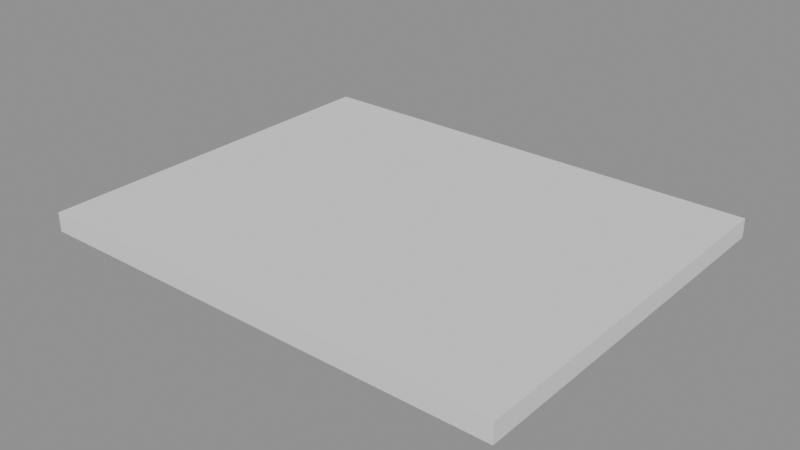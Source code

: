 # Source: p0051.blend  (saved by Blender 4.5.90; exported with 4.5.12 LTS)
import bpy
from mathutils import Matrix  # noqa: F401  (used for matrix-valued properties, if any)

bpy.ops.wm.read_factory_settings(use_empty=True)
scene = bpy.context.scene
scene.name = 'Scene'

# ---- collections
col_asset_p0051 = bpy.data.collections.new('Asset_p0051'); scene.collection.children.link(col_asset_p0051)

# ---- meshes
me_cube = bpy.data.meshes.new('Cube')
me_cube.from_pydata([(-2.5, -2.0, -0.1), (-2.5, -2.0, 0.1), (-2.5, 2.0, -0.1), (-2.5, 2.0, 0.1), (2.5, -2.0, -0.1), (2.5, -2.0, 0.1), (2.5, 2.0, -0.1), (2.5, 2.0, 0.1)], [], [(0, 1, 3, 2), (2, 3, 7, 6), (6, 7, 5, 4), (4, 5, 1, 0), (2, 6, 4, 0), (7, 3, 1, 5)])
_uv = me_cube.uv_layers.new(name='UVMap')
_uv.uv.foreach_set('vector', [0.375, 0.0, 0.625, 0.0, 0.625, 0.25, 0.375, 0.25, 0.375, 0.25, 0.625, 0.25, 0.625, 0.5, 0.375, 0.5, 0.375, 0.5, 0.625, 0.5, 0.625, 0.75, 0.375, 0.75, 0.375, 0.75, 0.625, 0.75, 0.625, 1.0, 0.375, 1.0, 0.125, 0.5, 0.375, 0.5, 0.375, 0.75, 0.125, 0.75, 0.625, 0.5, 0.875, 0.5, 0.875, 0.75, 0.625, 0.75])
me_cube.update()

# ---- objects
ob_losapiso = bpy.data.objects.new('LosaPiso', me_cube)

# ---- transforms, parenting, visibility, modifiers, constraints
ob_losapiso.location = (2.5, 2.0, -0.1)

# ---- collection membership
col_asset_p0051.objects.link(ob_losapiso)

# ---- scene / render settings (as saved in the file)
scene.frame_start = 1; scene.frame_end = 250; scene.frame_set(1)
scene.render.engine = 'BLENDER_EEVEE_NEXT'
bpy.context.view_layer.update()

# ---- added for rendering (the .blend has no active camera and no usable light): camera, sun + grey world if the file has none
cam_auto = bpy.data.cameras.new('AutoCamera')
cam_auto.lens = 50.0
cam_auto.sensor_width = 36.0
cam_auto.clip_end = 1000.0
ob_auto_camera = bpy.data.objects.new('AutoCamera', cam_auto)
scene.collection.objects.link(ob_auto_camera)
ob_auto_camera.location = (8.42722, -5.11266, 4.64177)
ob_auto_camera.rotation_euler = (1.09748, -7.21219e-08, 0.694738)
scene.camera = ob_auto_camera
light_auto_sun = bpy.data.lights.new('AutoSun', 'SUN')
light_auto_sun.energy = 3.0
light_auto_sun.angle = 0.0523599
ob_auto_sun = bpy.data.objects.new('AutoSun', light_auto_sun)
scene.collection.objects.link(ob_auto_sun)
ob_auto_sun.rotation_euler = (0.872665, 0.174533, 0.523599)
if scene.world is None:
    world_auto = bpy.data.worlds.new('AutoWorld')
    world_auto.color = (0.3, 0.3, 0.3)
    scene.world = world_auto
bpy.context.view_layer.update()
